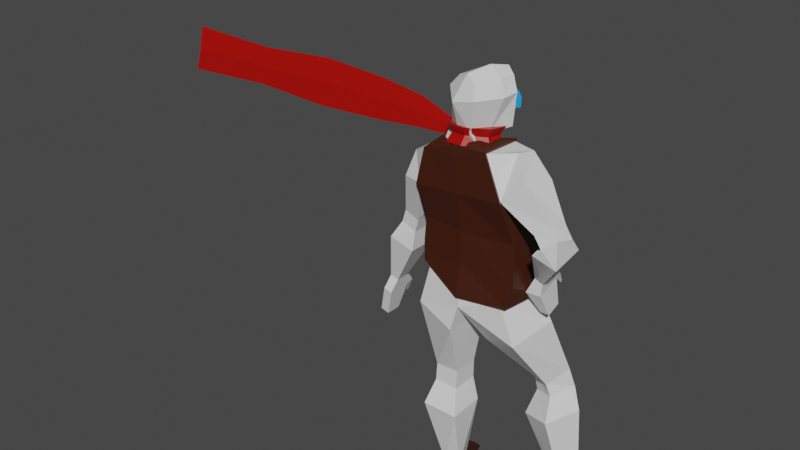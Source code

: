 # Source: otto.blend  (saved by Blender 2.91.10; exported with 4.5.12 LTS)
import bpy
from mathutils import Matrix  # noqa: F401  (used for matrix-valued properties, if any)

bpy.ops.wm.read_factory_settings(use_empty=True)
scene = bpy.context.scene
scene.name = 'Scene'

# ---- collections
col_collection = bpy.data.collections.new('Collection'); scene.collection.children.link(col_collection)

# ---- materials (node trees are filled in below, after node groups)
mat_shoe = bpy.data.materials.new('shoe')
mat_shoe.use_transparent_shadow = False
mat_material = bpy.data.materials.new('Material')
mat_material.alpha_threshold = 0.0
mat_material.use_transparent_shadow = False
mat_material.line_color = (0.0, 0.0, 0.0, 1.0)
mat_glass = bpy.data.materials.new('Glass')
mat_glass.use_transparent_shadow = False
mat_material_004 = bpy.data.materials.new('Material.004')
mat_material_004.alpha_threshold = 0.0
mat_material_004.use_transparent_shadow = False
mat_material_004.line_color = (0.0, 0.0, 0.0, 1.0)

# ---- material node trees
mat_shoe.use_nodes = True; mat_shoe.node_tree.nodes.clear()
_N = mat_shoe.node_tree.nodes; _L = mat_shoe.node_tree.links
n0 = _N.new('ShaderNodeBsdfPrincipled'); n0.name = 'Principled BSDF'; n0.location = (10, 300)
n0.distribution = 'GGX'
n0.subsurface_method = 'BURLEY'
n0.inputs[0].default_value = (0.05497, 0.01101, 0.002472, 1.0)
n0.inputs[3].default_value = 1.45
n0.inputs[27].default_value = (0.0, 0.0, 0.0, 1.0)
n0.inputs[28].default_value = 1.0
n1 = _N.new('ShaderNodeOutputMaterial'); n1.name = 'Material Output'; n1.location = (300, 300)
_L.new(n0.outputs[0], n1.inputs[0])
n1.is_active_output = True
mat_material.use_nodes = True; mat_material.node_tree.nodes.clear()
_N = mat_material.node_tree.nodes; _L = mat_material.node_tree.links
n0 = _N.new('ShaderNodeOutputMaterial'); n0.name = 'Material Output'; n0.location = (300, 300)
n1 = _N.new('ShaderNodeBsdfPrincipled'); n1.name = 'Principled BSDF'; n1.location = (10, 300)
n1.distribution = 'GGX'
n1.subsurface_method = 'BURLEY'
n1.inputs[2].default_value = 0.4
n1.inputs[3].default_value = 1.45
n1.inputs[27].default_value = (0.0, 0.0, 0.0, 1.0)
n1.inputs[28].default_value = 1.0
_L.new(n1.outputs[0], n0.inputs[0])
n0.is_active_output = True
mat_glass.use_nodes = True; mat_glass.node_tree.nodes.clear()
_N = mat_glass.node_tree.nodes; _L = mat_glass.node_tree.links
n0 = _N.new('ShaderNodeBsdfPrincipled'); n0.name = 'Principled BSDF'; n0.location = (10, 300)
n0.distribution = 'GGX'
n0.subsurface_method = 'BURLEY'
n0.inputs[0].default_value = (0.005868, 0.3467, 0.8, 1.0)
n0.inputs[3].default_value = 1.45
n0.inputs[27].default_value = (0.0, 0.0, 0.0, 1.0)
n0.inputs[28].default_value = 1.0
n1 = _N.new('ShaderNodeOutputMaterial'); n1.name = 'Material Output'; n1.location = (300, 300)
_L.new(n0.outputs[0], n1.inputs[0])
n1.is_active_output = True
mat_material_004.use_nodes = True; mat_material_004.node_tree.nodes.clear()
_N = mat_material_004.node_tree.nodes; _L = mat_material_004.node_tree.links
n0 = _N.new('ShaderNodeOutputMaterial'); n0.name = 'Material Output'; n0.location = (300, 300)
n1 = _N.new('ShaderNodeBsdfPrincipled'); n1.name = 'Principled BSDF'; n1.location = (10, 300)
n1.distribution = 'GGX'
n1.subsurface_method = 'BURLEY'
n1.inputs[0].default_value = (0.42, 0.002667, 0.0, 1.0)
n1.inputs[2].default_value = 0.4
n1.inputs[3].default_value = 1.45
n1.inputs[27].default_value = (0.0, 0.0, 0.0, 1.0)
n1.inputs[28].default_value = 1.0
_L.new(n1.outputs[0], n0.inputs[0])
n0.is_active_output = True

# ---- world
world_world = bpy.data.worlds.new('World'); scene.world = world_world
world_world.use_nodes = True; world_world.node_tree.nodes.clear()
_N = world_world.node_tree.nodes; _L = world_world.node_tree.links
n0 = _N.new('ShaderNodeOutputWorld'); n0.name = 'World Output'; n0.location = (300, 300)
n1 = _N.new('ShaderNodeBackground'); n1.name = 'Background'; n1.location = (10, 300)
n1.inputs[0].default_value = (0.05088, 0.05088, 0.05088, 1.0)
_L.new(n1.outputs[0], n0.inputs[0])
n0.is_active_output = True
world_world.color = (0.05088, 0.05088, 0.05088)
world_world.use_sun_shadow = False
world_world.sun_shadow_jitter_overblur = 0.0

# ---- meshes
me_cube_004 = bpy.data.meshes.new('Cube.004')
me_cube_004.from_pydata([(-0.4178, -0.2155, 3.094), (-0.3485, -0.21, 3.421), (-0.3888, 0.2305, 3.052), (-0.3451, 0.1569, 3.422), (-0.3303, -0.1254, 2.783), (-0.342, 0.2671, 2.85), (-0.3277, -0.1263, 2.558), (-0.3668, 0.2135, 2.536), (-0.3424, -0.1319, 2.356), (-0.4266, 0.3001, 2.273), (-0.007513, 0.3179, 2.038), (-0.6095, -0.1571, 3.085), (-0.5429, -0.1002, 3.321), (-0.6049, 0.1692, 3.073), (-0.543, 0.09947, 3.317), (-0.2239, -0.1259, 3.524), (-0.1891, 0.06211, 3.511), (-0.2025, -0.07623, 3.651), (-0.1313, 0.08117, 3.615), (-0.1462, -0.05859, 4.052), (-0.05015, 0.1523, 4.066), (-0.03327, 0.2874, 3.642), (0.03663, 0.258, 4.065), (-0.3099, 0.1853, 1.288), (-0.3102, -0.0666, 1.288), (-0.08822, 0.1853, 1.293), (-0.08837, -0.0666, 1.294), (-0.0395, -0.2497, 1.834), (-0.03794, 0.2653, 1.832), (-0.4232, 0.2653, 1.934), (-0.4284, -0.1713, 1.939), (-0.3113, 0.1853, 1.121), (-0.3119, -0.07629, 1.122), (-0.08975, 0.1853, 1.114), (-0.09009, -0.07629, 1.114), (-0.2527, 0.1075, 0.2984), (-0.1913, -0.0871, 0.2888), (-0.1093, 0.1534, 0.2865), (-0.04791, -0.04127, 0.2769), (-0.01296, -0.1879, 0.9009), (-0.01998, 0.1699, 0.9022), (-0.3561, 0.168, 0.9088), (-0.3507, -0.1922, 0.9091), (-0.327, 0.1519, 0.08569), (-0.2328, -0.1467, 0.07091), (-0.107, 0.2222, 0.06749), (-0.01278, -0.07636, 0.05271), (-0.1701, 0.3498, 0.2265), (-0.3135, 0.304, 0.2384), (-0.1926, 0.4936, 0.08091), (-0.4126, 0.4232, 0.09911), (-0.534, -0.07837, 2.654), (-0.5339, 0.1492, 2.654), (-0.6933, -0.05323, 2.699), (-0.6933, 0.124, 2.699), (-0.5674, -0.07837, 2.535), (-0.5674, 0.1492, 2.535), (-0.7269, -0.05488, 2.58), (-0.7269, 0.1257, 2.58), (-0.5748, -0.1093, 2.355), (-0.5748, 0.1801, 2.355), (-0.8142, -0.1093, 2.422), (-0.8142, 0.1801, 2.422), (-0.8019, -0.03019, 1.953), (-0.8019, 0.101, 1.953), (-0.8827, -0.03019, 1.976), (-0.8827, 0.101, 1.976), (-0.8383, -0.08056, 1.824), (-0.8383, 0.1514, 1.824), (-0.9191, -0.08056, 1.846), (-0.9191, 0.1514, 1.846), (-0.9112, -0.03746, 1.564), (-0.9112, 0.1083, 1.564), (-0.992, -0.03746, 1.587), (-0.992, 0.1083, 1.587), (-0.2344, -0.06783, 3.947), (-0.1226, 0.1819, 3.935), (-0.03377, 0.2902, 3.946), (-0.8995, 0.1603, 1.939), (-0.8187, 0.1603, 1.916), (-0.913, 0.2115, 1.868), (-0.8322, 0.2115, 1.845), (-0.9031, 0.2265, 1.697), (-0.9299, 0.2265, 1.704), (-0.9278, 0.2464, 1.712), (-0.9011, 0.2464, 1.704), (-0.2615, 0.3469, 2.681), (-0.2833, 0.3953, 2.487), (-0.2713, 0.3654, 2.349), (0.3968, -0.2226, 3.167), (0.2403, -0.2113, 3.532), (0.4588, 0.1787, 3.171), (0.252, 0.1633, 3.519), (-0.006799, 0.2843, 3.123), (-0.02797, 0.1926, 3.438), (-0.01297, -0.2155, 3.129), (-0.04222, -0.2153, 3.437), (0.418, -0.1363, 2.792), (0.4285, 0.2273, 2.884), (-0.00295, 0.2856, 2.862), (-0.002112, -0.1593, 2.781), (0.4621, -0.1218, 2.401), (0.4845, 0.1591, 2.422), (0.001165, -0.1593, 2.482), (0.3693, -0.1247, 2.193), (0.5461, 0.175, 2.257), (-0.006231, -0.2013, 2.058), (0.5888, -0.1878, 3.373), (0.4365, -0.07385, 3.546), (0.6356, 0.1196, 3.318), (0.4585, 0.1212, 3.51), (0.09338, -0.1574, 3.563), (0.1248, 0.03374, 3.529), (-0.02422, 0.1184, 3.488), (-0.0653, -0.2126, 3.512), (0.05431, -0.1787, 3.642), (0.1127, -0.01367, 3.605), (0.009984, 0.1013, 3.577), (-0.08201, -0.1451, 3.615), (0.06976, -0.156, 4.038), (0.1658, 0.05492, 4.052), (0.04861, 0.07138, 4.14), (-0.03753, -0.1128, 4.094), (0.202, 0.1862, 3.628), (0.09622, 0.2731, 3.579), (0.1876, 0.1899, 4.055), (0.1147, 0.2226, 4.109), (0.7073, 0.5147, 1.369), (0.6007, 0.3139, 1.258), (0.5131, 0.6216, 1.359), (0.4065, 0.421, 1.255), (0.1177, 0.05979, 1.664), (0.2515, 0.4823, 1.863), (0.6346, 0.2731, 1.946), (0.4869, -0.07674, 1.788), (0.748, 0.5638, 1.175), (0.6429, 0.3266, 1.142), (0.5552, 0.6572, 1.125), (0.4498, 0.4216, 1.085), (0.8702, 0.5293, 0.3269), (0.7885, 0.3428, 0.3105), (0.7338, 0.5909, 0.3068), (0.652, 0.4043, 0.2904), (0.3981, 0.33, 0.8551), (0.5419, 0.658, 0.8839), (0.8346, 0.5222, 0.9698), (0.6909, 0.1941, 0.941), (0.9623, 0.5669, 0.1199), (0.8369, 0.2808, 0.09476), (0.753, 0.6613, 0.08908), (0.6276, 0.3752, 0.06393), (0.8196, 0.7798, 0.2537), (0.956, 0.7183, 0.2738), (0.867, 0.9214, 0.1119), (1.076, 0.827, 0.1428), (0.7307, -0.2369, 2.994), (0.7655, -0.01977, 2.938), (0.8532, -0.2024, 3.104), (0.8799, -0.03268, 3.06), (0.8184, -0.2749, 2.921), (0.8513, -0.05844, 2.886), (0.9413, -0.24, 3.012), (0.9681, -0.06785, 2.977), (0.7403, -0.269, 2.84), (0.7696, -0.0001793, 2.928), (0.9489, -0.2441, 2.76), (0.9772, 0.02526, 2.849), (0.6109, 0.001142, 2.472), (0.6257, 0.1214, 2.522), (0.6856, 0.008247, 2.435), (0.6997, 0.129, 2.483), (0.5385, -0.007749, 2.32), (0.5984, 0.2207, 2.405), (0.6718, 0.005554, 2.32), (0.6829, 0.2208, 2.404), (0.6014, 0.1385, 2.085), (0.6012, 0.275, 2.137), (0.6854, 0.1385, 2.086), (0.6851, 0.275, 2.137), (-0.0988, -0.2172, 3.877), (0.1093, -0.2228, 3.925), (0.2211, 0.02689, 3.912), (0.1255, 0.2808, 3.872), (0.245, 0.1645, 3.928), (0.6904, 0.1969, 2.489), (0.6103, 0.1945, 2.501), (0.6827, 0.2693, 2.446), (0.5996, 0.2691, 2.446), (0.6275, 0.3401, 2.3), (0.6552, 0.3401, 2.3), (0.6552, 0.3561, 2.314), (0.6277, 0.3561, 2.314), (0.01148, 0.3563, 2.68), (0.3602, 0.2822, 2.679), (0.03148, 0.3622, 2.451), (0.4514, 0.2463, 2.46), (0.4348, 0.2887, 2.341)], [], [(1, 3, 14, 12), (95, 96, 1, 0), (3, 1, 15, 16), (0, 2, 5, 4), (2, 3, 94, 93), (5, 99, 192, 86), (95, 0, 4, 100), (2, 93, 99, 5), (103, 6, 8, 106), (100, 4, 6, 103), (4, 5, 7, 6), (28, 27, 26, 25), (6, 7, 9, 8), (11, 12, 14, 13), (2, 0, 51, 52), (3, 2, 13, 14), (0, 1, 12, 11), (113, 16, 18, 117), (1, 96, 114, 15), (94, 3, 16, 113), (16, 15, 17, 18), (15, 114, 118, 17), (121, 20, 19, 122), (75, 179, 122, 19), (76, 75, 19, 20), (182, 77, 22, 126), (20, 121, 126, 22), (76, 20, 22, 77), (117, 18, 21, 124), (25, 26, 34, 33), (29, 28, 25, 23), (27, 30, 24, 26), (30, 29, 23, 24), (8, 9, 29, 30), (106, 8, 30, 27), (9, 10, 28, 29), (10, 106, 27, 28), (40, 39, 38, 37), (23, 25, 33, 31), (26, 24, 32, 34), (24, 23, 31, 32), (35, 37, 47, 48), (41, 40, 37, 35), (39, 42, 36, 38), (42, 41, 35, 36), (32, 31, 41, 42), (34, 32, 42, 39), (31, 33, 40, 41), (33, 34, 39, 40), (43, 45, 46, 44), (38, 36, 44, 46), (36, 35, 43, 44), (37, 38, 46, 45), (48, 47, 49, 50), (43, 35, 48, 50), (45, 43, 50, 49), (37, 45, 49, 47), (51, 53, 57, 55), (0, 11, 53, 51), (11, 13, 54, 53), (13, 2, 52, 54), (58, 56, 60, 62), (52, 51, 55, 56), (54, 52, 56, 58), (53, 54, 58, 57), (59, 61, 65, 63), (57, 58, 62, 61), (55, 57, 61, 59), (56, 55, 59, 60), (64, 63, 67, 68), (60, 59, 63, 64), (62, 60, 64, 66), (61, 62, 66, 65), (70, 68, 72, 74), (68, 70, 83, 82), (65, 66, 70, 69), (63, 65, 69, 67), (72, 71, 73, 74), (69, 70, 74, 73), (67, 69, 73, 71), (68, 67, 71, 72), (18, 76, 77, 21), (124, 21, 77, 182), (18, 17, 75, 76), (17, 118, 179, 75), (78, 79, 81, 80), (66, 64, 79, 78), (70, 66, 78, 80), (64, 68, 81, 79), (82, 83, 84, 85), (70, 80, 84, 83), (81, 68, 82, 85), (80, 81, 85, 84), (86, 192, 194, 87), (87, 194, 10, 88), (10, 9, 88), (7, 5, 86, 87), (9, 7, 87, 88), (90, 108, 110, 92), (95, 89, 90, 96), (92, 112, 111, 90), (89, 97, 98, 91), (91, 93, 94, 92), (98, 193, 192, 99), (95, 100, 97, 89), (91, 98, 99, 93), (103, 106, 104, 101), (100, 103, 101, 97), (97, 101, 102, 98), (132, 129, 130, 131), (101, 104, 105, 102), (107, 109, 110, 108), (91, 156, 155, 89), (92, 110, 109, 91), (89, 107, 108, 90), (113, 117, 116, 112), (90, 111, 114, 96), (94, 113, 112, 92), (112, 116, 115, 111), (111, 115, 118, 114), (121, 122, 119, 120), (180, 119, 122, 179), (181, 120, 119, 180), (182, 126, 125, 183), (120, 125, 126, 121), (181, 183, 125, 120), (117, 124, 123, 116), (129, 137, 138, 130), (133, 127, 129, 132), (131, 130, 128, 134), (134, 128, 127, 133), (104, 134, 133, 105), (106, 131, 134, 104), (105, 133, 132, 10), (10, 132, 131, 106), (144, 141, 142, 143), (127, 135, 137, 129), (130, 138, 136, 128), (128, 136, 135, 127), (139, 152, 151, 141), (145, 139, 141, 144), (143, 142, 140, 146), (146, 140, 139, 145), (136, 146, 145, 135), (138, 143, 146, 136), (135, 145, 144, 137), (137, 144, 143, 138), (147, 148, 150, 149), (142, 150, 148, 140), (140, 148, 147, 139), (141, 149, 150, 142), (152, 154, 153, 151), (147, 154, 152, 139), (149, 153, 154, 147), (141, 151, 153, 149), (155, 159, 161, 157), (89, 155, 157, 107), (107, 157, 158, 109), (109, 158, 156, 91), (162, 166, 164, 160), (156, 160, 159, 155), (158, 162, 160, 156), (157, 161, 162, 158), (163, 167, 169, 165), (161, 165, 166, 162), (159, 163, 165, 161), (160, 164, 163, 159), (168, 172, 171, 167), (164, 168, 167, 163), (166, 170, 168, 164), (165, 169, 170, 166), (174, 178, 176, 172), (172, 188, 189, 174), (169, 173, 174, 170), (167, 171, 173, 169), (176, 178, 177, 175), (173, 177, 178, 174), (171, 175, 177, 173), (172, 176, 175, 171), (116, 123, 183, 181), (124, 182, 183, 123), (116, 181, 180, 115), (115, 180, 179, 118), (184, 186, 187, 185), (170, 184, 185, 168), (174, 186, 184, 170), (168, 185, 187, 172), (188, 191, 190, 189), (174, 189, 190, 186), (187, 191, 188, 172), (186, 190, 191, 187), (193, 195, 194, 192), (195, 196, 10, 194), (10, 196, 105), (102, 195, 193, 98), (105, 196, 195, 102)])
me_cube_004.polygons.foreach_set('material_index', [1, 1, 1, 1, 1, 1, 1, 1, 1, 1, 1, 1, 1, 1, 1, 1, 1, 1, 1, 1, 1, 1, 1, 1, 1, 1, 1, 1, 1, 1, 1, 1, 1, 1, 1, 1, 1, 1, 1, 1, 1, 0, 1, 1, 1, 1, 1, 1, 1, 0, 0, 0, 0, 0, 0, 0, 0, 1, 1, 1, 1, 1, 1, 1, 1, 1, 1, 1, 1, 1, 1, 1, 1, 1, 1, 1, 1, 1, 1, 1, 1, 1, 1, 1, 1, 1, 1, 1, 1, 1, 1, 1, 1, 1, 1, 1, 1, 1, 1, 1, 1, 1, 1, 1, 1, 1, 1, 1, 1, 1, 1, 1, 1, 1, 1, 1, 1, 1, 1, 1, 1, 1, 1, 1, 1, 1, 1, 1, 1, 1, 1, 1, 1, 1, 1, 1, 1, 1, 1, 0, 1, 1, 1, 1, 1, 1, 1, 0, 0, 0, 0, 0, 0, 0, 0, 1, 1, 1, 1, 1, 1, 1, 1, 1, 1, 1, 1, 1, 1, 1, 1, 1, 1, 1, 1, 1, 1, 1, 1, 1, 1, 1, 1, 1, 1, 1, 1, 1, 1, 1, 1, 1, 1, 1, 1, 1])
_uv = me_cube_004.uv_layers.new(name='UVMap')
_uv.uv.foreach_set('vector', [0.875, 0.75, 0.875, 0.5, 0.875, 0.5, 0.875, 0.75, 0.375, 0.875, 0.625, 0.875, 0.625, 1.0, 0.375, 1.0, 0.875, 0.5, 0.875, 0.75, 0.875, 0.75, 0.875, 0.5, 0.375, 0.0, 0.375, 0.25, 0.375, 0.25, 0.375, 0.0, 0.375, 0.25, 0.625, 0.25, 0.625, 0.375, 0.375, 0.375, 0.375, 0.25, 0.375, 0.375, 0.375, 0.375, 0.375, 0.25, 0.375, 0.875, 0.375, 1.0, 0.375, 1.0, 0.375, 0.875, 0.375, 0.25, 0.375, 0.375, 0.375, 0.375, 0.375, 0.25, 0.375, 0.875, 0.375, 1.0, 0.375, 1.0, 0.375, 0.875, 0.375, 0.875, 0.375, 1.0, 0.375, 1.0, 0.375, 0.875, 0.375, 0.0, 0.375, 0.25, 0.375, 0.25, 0.375, 0.0, 0.0, 0.0, 0.0, 0.0, 0.0, 0.0, 0.0, 0.0, 0.375, 0.0, 0.375, 0.25, 0.375, 0.25, 0.375, 0.0, 0.375, 0.0, 0.625, 0.0, 0.625, 0.25, 0.375, 0.25, 0.375, 0.25, 0.375, 0.0, 0.375, 0.0, 0.375, 0.25, 0.625, 0.25, 0.375, 0.25, 0.375, 0.25, 0.625, 0.25, 0.375, 1.0, 0.625, 1.0, 0.625, 1.0, 0.375, 1.0, 0.625, 0.375, 0.625, 0.25, 0.625, 0.25, 0.625, 0.375, 0.625, 1.0, 0.625, 0.875, 0.625, 0.875, 0.625, 1.0, 0.625, 0.375, 0.625, 0.25, 0.625, 0.25, 0.625, 0.375, 0.875, 0.5, 0.875, 0.75, 0.875, 0.75, 0.875, 0.5, 0.625, 1.0, 0.625, 0.875, 0.625, 0.875, 0.625, 1.0, 0.75, 0.5, 0.875, 0.5, 0.875, 0.75, 0.75, 0.75, 0.625, 1.0, 0.625, 0.875, 0.625, 0.875, 0.625, 1.0, 0.875, 0.5, 0.875, 0.75, 0.875, 0.75, 0.875, 0.5, 0.625, 0.375, 0.625, 0.25, 0.625, 0.25, 0.625, 0.375, 0.875, 0.5, 0.75, 0.5, 0.75, 0.5, 0.875, 0.5, 0.875, 0.5, 0.875, 0.5, 0.875, 0.5, 0.875, 0.5, 0.625, 0.375, 0.625, 0.25, 0.625, 0.25, 0.625, 0.375, 0.0, 0.0, 0.0, 0.0, 0.0, 0.0, 0.0, 0.0, 0.375, 0.25, 0.375, 0.375, 0.375, 0.375, 0.375, 0.25, 0.375, 0.875, 0.375, 1.0, 0.375, 1.0, 0.375, 0.875, 0.375, 0.0, 0.375, 0.25, 0.375, 0.25, 0.375, 0.0, 0.375, 0.0, 0.375, 0.25, 0.375, 0.25, 0.375, 0.0, 0.375, 0.875, 0.375, 1.0, 0.375, 1.0, 0.375, 0.875, 0.375, 0.25, 0.375, 0.375, 0.375, 0.375, 0.375, 0.25, 0.0, 0.0, 0.0, 0.0, 0.0, 0.0, 0.0, 0.0, 0.0, 0.0, 0.0, 0.0, 0.0, 0.0, 0.0, 0.0, 0.375, 0.25, 0.375, 0.375, 0.375, 0.375, 0.375, 0.25, 0.375, 0.875, 0.375, 1.0, 0.375, 1.0, 0.375, 0.875, 0.375, 0.0, 0.375, 0.25, 0.375, 0.25, 0.375, 0.0, 0.375, 0.25, 0.375, 0.375, 0.375, 0.375, 0.375, 0.25, 0.375, 0.25, 0.375, 0.375, 0.375, 0.375, 0.375, 0.25, 0.375, 0.875, 0.375, 1.0, 0.375, 1.0, 0.375, 0.875, 0.375, 0.0, 0.375, 0.25, 0.375, 0.25, 0.375, 0.0, 0.375, 0.0, 0.375, 0.25, 0.375, 0.25, 0.375, 0.0, 0.375, 0.875, 0.375, 1.0, 0.375, 1.0, 0.375, 0.875, 0.375, 0.25, 0.375, 0.375, 0.375, 0.375, 0.375, 0.25, 0.0, 0.0, 0.0, 0.0, 0.0, 0.0, 0.0, 0.0, 0.125, 0.5, 0.25, 0.5, 0.25, 0.75, 0.125, 0.75, 0.375, 0.875, 0.375, 1.0, 0.375, 1.0, 0.375, 0.875, 0.375, 0.0, 0.375, 0.25, 0.375, 0.25, 0.375, 0.0, 0.0, 0.0, 0.0, 0.0, 0.0, 0.0, 0.0, 0.0, 0.375, 0.25, 0.375, 0.375, 0.375, 0.375, 0.375, 0.25, 0.375, 0.25, 0.375, 0.25, 0.375, 0.25, 0.375, 0.25, 0.25, 0.5, 0.125, 0.5, 0.125, 0.5, 0.25, 0.5, 0.0, 0.0, 0.0, 0.0, 0.0, 0.0, 0.0, 0.0, 0.375, 1.0, 0.375, 1.0, 0.375, 1.0, 0.375, 1.0, 0.375, 1.0, 0.375, 1.0, 0.375, 1.0, 0.375, 1.0, 0.375, 0.0, 0.375, 0.25, 0.375, 0.25, 0.375, 0.0, 0.375, 0.25, 0.375, 0.25, 0.375, 0.25, 0.375, 0.25, 0.375, 0.25, 0.375, 0.25, 0.375, 0.25, 0.375, 0.25, 0.375, 0.25, 0.375, 0.0, 0.375, 0.0, 0.375, 0.25, 0.375, 0.25, 0.375, 0.25, 0.375, 0.25, 0.375, 0.25, 0.375, 0.0, 0.375, 0.25, 0.375, 0.25, 0.375, 0.0, 0.375, 1.0, 0.375, 1.0, 0.375, 1.0, 0.375, 1.0, 0.375, 0.0, 0.375, 0.25, 0.375, 0.25, 0.375, 0.0, 0.375, 1.0, 0.375, 1.0, 0.375, 1.0, 0.375, 1.0, 0.375, 0.25, 0.375, 0.0, 0.375, 0.0, 0.375, 0.25, 0.375, 0.25, 0.375, 0.0, 0.375, 0.0, 0.375, 0.25, 0.375, 0.25, 0.375, 0.0, 0.375, 0.0, 0.375, 0.25, 0.375, 0.25, 0.375, 0.25, 0.375, 0.25, 0.375, 0.25, 0.375, 0.0, 0.375, 0.25, 0.375, 0.25, 0.375, 0.0, 0.375, 0.25, 0.375, 0.25, 0.375, 0.25, 0.375, 0.25, 0.375, 0.25, 0.375, 0.25, 0.375, 0.25, 0.375, 0.25, 0.375, 0.0, 0.375, 0.25, 0.375, 0.25, 0.375, 0.0, 0.375, 1.0, 0.375, 1.0, 0.375, 1.0, 0.375, 1.0, 0.375, 0.25, 0.375, 0.0, 0.375, 0.0, 0.375, 0.25, 0.375, 0.0, 0.375, 0.25, 0.375, 0.25, 0.375, 0.0, 0.375, 1.0, 0.375, 1.0, 0.375, 1.0, 0.375, 1.0, 0.375, 0.25, 0.375, 0.0, 0.375, 0.0, 0.375, 0.25, 0.875, 0.5, 0.875, 0.5, 0.875, 0.5, 0.875, 0.5, 0.625, 0.375, 0.625, 0.25, 0.625, 0.25, 0.625, 0.375, 0.875, 0.5, 0.875, 0.75, 0.875, 0.75, 0.875, 0.5, 0.625, 1.0, 0.625, 0.875, 0.625, 0.875, 0.625, 1.0, 0.375, 0.25, 0.375, 0.25, 0.375, 0.25, 0.375, 0.25, 0.375, 0.25, 0.375, 0.25, 0.375, 0.25, 0.375, 0.25, 0.375, 0.25, 0.375, 0.25, 0.375, 0.25, 0.375, 0.25, 0.375, 0.25, 0.375, 0.25, 0.375, 0.25, 0.375, 0.25, 0.375, 0.25, 0.375, 0.25, 0.375, 0.25, 0.375, 0.25, 0.375, 0.25, 0.375, 0.25, 0.375, 0.25, 0.375, 0.25, 0.375, 0.25, 0.375, 0.25, 0.375, 0.25, 0.375, 0.25, 0.375, 0.25, 0.375, 0.25, 0.375, 0.25, 0.375, 0.25, 0.375, 0.25, 0.375, 0.375, 0.375, 0.375, 0.375, 0.25, 0.375, 0.25, 0.375, 0.375, 0.375, 0.375, 0.375, 0.25, 0.375, 0.375, 0.375, 0.25, 0.375, 0.25, 0.375, 0.25, 0.375, 0.25, 0.375, 0.25, 0.375, 0.25, 0.375, 0.25, 0.375, 0.25, 0.375, 0.25, 0.375, 0.25, 0.875, 0.75, 0.875, 0.75, 0.875, 0.5, 0.875, 0.5, 0.375, 0.875, 0.375, 1.0, 0.625, 1.0, 0.625, 0.875, 0.875, 0.5, 0.875, 0.5, 0.875, 0.75, 0.875, 0.75, 0.375, 0.0, 0.375, 0.0, 0.375, 0.25, 0.375, 0.25, 0.375, 0.25, 0.375, 0.375, 0.625, 0.375, 0.625, 0.25, 0.375, 0.25, 0.375, 0.25, 0.375, 0.375, 0.375, 0.375, 0.375, 0.875, 0.375, 0.875, 0.375, 1.0, 0.375, 1.0, 0.375, 0.25, 0.375, 0.25, 0.375, 0.375, 0.375, 0.375, 0.375, 0.875, 0.375, 0.875, 0.375, 1.0, 0.375, 1.0, 0.375, 0.875, 0.375, 0.875, 0.375, 1.0, 0.375, 1.0, 0.375, 0.0, 0.375, 0.0, 0.375, 0.25, 0.375, 0.25, 0.0, 0.0, 0.0, 0.0, 0.0, 0.0, 0.0, 0.0, 0.375, 0.0, 0.375, 0.0, 0.375, 0.25, 0.375, 0.25, 0.375, 0.0, 0.375, 0.25, 0.625, 0.25, 0.625, 0.0, 0.375, 0.25, 0.375, 0.25, 0.375, 0.0, 0.375, 0.0, 0.625, 0.25, 0.625, 0.25, 0.375, 0.25, 0.375, 0.25, 0.375, 1.0, 0.375, 1.0, 0.625, 1.0, 0.625, 1.0, 0.625, 0.375, 0.625, 0.375, 0.625, 0.25, 0.625, 0.25, 0.625, 1.0, 0.625, 1.0, 0.625, 0.875, 0.625, 0.875, 0.625, 0.375, 0.625, 0.375, 0.625, 0.25, 0.625, 0.25, 0.875, 0.5, 0.875, 0.5, 0.875, 0.75, 0.875, 0.75, 0.625, 1.0, 0.625, 1.0, 0.625, 0.875, 0.625, 0.875, 0.75, 0.5, 0.75, 0.75, 0.875, 0.75, 0.875, 0.5, 0.625, 1.0, 0.625, 1.0, 0.625, 0.875, 0.625, 0.875, 0.875, 0.5, 0.875, 0.5, 0.875, 0.75, 0.875, 0.75, 0.625, 0.375, 0.625, 0.375, 0.625, 0.25, 0.625, 0.25, 0.875, 0.5, 0.875, 0.5, 0.75, 0.5, 0.75, 0.5, 0.875, 0.5, 0.875, 0.5, 0.875, 0.5, 0.875, 0.5, 0.625, 0.375, 0.625, 0.375, 0.625, 0.25, 0.625, 0.25, 0.0, 0.0, 0.0, 0.0, 0.0, 0.0, 0.0, 0.0, 0.375, 0.25, 0.375, 0.25, 0.375, 0.375, 0.375, 0.375, 0.375, 0.875, 0.375, 0.875, 0.375, 1.0, 0.375, 1.0, 0.375, 0.0, 0.375, 0.0, 0.375, 0.25, 0.375, 0.25, 0.375, 0.0, 0.375, 0.0, 0.375, 0.25, 0.375, 0.25, 0.375, 0.875, 0.375, 0.875, 0.375, 1.0, 0.375, 1.0, 0.375, 0.25, 0.375, 0.25, 0.375, 0.375, 0.375, 0.375, 0.0, 0.0, 0.0, 0.0, 0.0, 0.0, 0.0, 0.0, 0.0, 0.0, 0.0, 0.0, 0.0, 0.0, 0.0, 0.0, 0.375, 0.25, 0.375, 0.25, 0.375, 0.375, 0.375, 0.375, 0.375, 0.875, 0.375, 0.875, 0.375, 1.0, 0.375, 1.0, 0.375, 0.0, 0.375, 0.0, 0.375, 0.25, 0.375, 0.25, 0.375, 0.25, 0.375, 0.25, 0.375, 0.375, 0.375, 0.375, 0.375, 0.25, 0.375, 0.25, 0.375, 0.375, 0.375, 0.375, 0.375, 0.875, 0.375, 0.875, 0.375, 1.0, 0.375, 1.0, 0.375, 0.0, 0.375, 0.0, 0.375, 0.25, 0.375, 0.25, 0.375, 0.0, 0.375, 0.0, 0.375, 0.25, 0.375, 0.25, 0.375, 0.875, 0.375, 0.875, 0.375, 1.0, 0.375, 1.0, 0.375, 0.25, 0.375, 0.25, 0.375, 0.375, 0.375, 0.375, 0.0, 0.0, 0.0, 0.0, 0.0, 0.0, 0.0, 0.0, 0.125, 0.5, 0.125, 0.75, 0.25, 0.75, 0.25, 0.5, 0.375, 0.875, 0.375, 0.875, 0.375, 1.0, 0.375, 1.0, 0.375, 0.0, 0.375, 0.0, 0.375, 0.25, 0.375, 0.25, 0.0, 0.0, 0.0, 0.0, 0.0, 0.0, 0.0, 0.0, 0.375, 0.25, 0.375, 0.25, 0.375, 0.375, 0.375, 0.375, 0.375, 0.25, 0.375, 0.25, 0.375, 0.25, 0.375, 0.25, 0.25, 0.5, 0.25, 0.5, 0.125, 0.5, 0.125, 0.5, 0.0, 0.0, 0.0, 0.0, 0.0, 0.0, 0.0, 0.0, 0.375, 1.0, 0.375, 1.0, 0.375, 1.0, 0.375, 1.0, 0.375, 1.0, 0.375, 1.0, 0.375, 1.0, 0.375, 1.0, 0.375, 0.0, 0.375, 0.0, 0.375, 0.25, 0.375, 0.25, 0.375, 0.25, 0.375, 0.25, 0.375, 0.25, 0.375, 0.25, 0.375, 0.25, 0.375, 0.25, 0.375, 0.25, 0.375, 0.25, 0.375, 0.25, 0.375, 0.25, 0.375, 0.0, 0.375, 0.0, 0.375, 0.25, 0.375, 0.25, 0.375, 0.25, 0.375, 0.25, 0.375, 0.0, 0.375, 0.0, 0.375, 0.25, 0.375, 0.25, 0.375, 1.0, 0.375, 1.0, 0.375, 1.0, 0.375, 1.0, 0.375, 0.0, 0.375, 0.0, 0.375, 0.25, 0.375, 0.25, 0.375, 1.0, 0.375, 1.0, 0.375, 1.0, 0.375, 1.0, 0.375, 0.25, 0.375, 0.25, 0.375, 0.0, 0.375, 0.0, 0.375, 0.25, 0.375, 0.25, 0.375, 0.0, 0.375, 0.0, 0.375, 0.25, 0.375, 0.25, 0.375, 0.0, 0.375, 0.0, 0.375, 0.25, 0.375, 0.25, 0.375, 0.25, 0.375, 0.25, 0.375, 0.0, 0.375, 0.0, 0.375, 0.25, 0.375, 0.25, 0.375, 0.25, 0.375, 0.25, 0.375, 0.25, 0.375, 0.25, 0.375, 0.25, 0.375, 0.25, 0.375, 0.25, 0.375, 0.25, 0.375, 0.0, 0.375, 0.0, 0.375, 0.25, 0.375, 0.25, 0.375, 1.0, 0.375, 1.0, 0.375, 1.0, 0.375, 1.0, 0.375, 0.25, 0.375, 0.25, 0.375, 0.0, 0.375, 0.0, 0.375, 0.0, 0.375, 0.0, 0.375, 0.25, 0.375, 0.25, 0.375, 1.0, 0.375, 1.0, 0.375, 1.0, 0.375, 1.0, 0.375, 0.25, 0.375, 0.25, 0.375, 0.0, 0.375, 0.0, 0.875, 0.5, 0.875, 0.5, 0.875, 0.5, 0.875, 0.5, 0.625, 0.375, 0.625, 0.375, 0.625, 0.25, 0.625, 0.25, 0.875, 0.5, 0.875, 0.5, 0.875, 0.75, 0.875, 0.75, 0.625, 1.0, 0.625, 1.0, 0.625, 0.875, 0.625, 0.875, 0.375, 0.25, 0.375, 0.25, 0.375, 0.25, 0.375, 0.25, 0.375, 0.25, 0.375, 0.25, 0.375, 0.25, 0.375, 0.25, 0.375, 0.25, 0.375, 0.25, 0.375, 0.25, 0.375, 0.25, 0.375, 0.25, 0.375, 0.25, 0.375, 0.25, 0.375, 0.25, 0.375, 0.25, 0.375, 0.25, 0.375, 0.25, 0.375, 0.25, 0.375, 0.25, 0.375, 0.25, 0.375, 0.25, 0.375, 0.25, 0.375, 0.25, 0.375, 0.25, 0.375, 0.25, 0.375, 0.25, 0.375, 0.25, 0.375, 0.25, 0.375, 0.25, 0.375, 0.25, 0.375, 0.25, 0.375, 0.25, 0.375, 0.375, 0.375, 0.375, 0.375, 0.25, 0.375, 0.25, 0.375, 0.375, 0.375, 0.375, 0.375, 0.375, 0.375, 0.25, 0.375, 0.25, 0.375, 0.25, 0.375, 0.25, 0.375, 0.25, 0.375, 0.25, 0.375, 0.25, 0.375, 0.25, 0.375, 0.25, 0.375, 0.25])
me_cube_004.materials.append(mat_shoe)
me_cube_004.materials.append(mat_material)
me_cube_004.use_remesh_fix_poles = True
me_cube_004.use_remesh_preserve_attributes = False
me_cube_004.use_mirror_vertex_groups = False
me_cube_004.update()
me_cube_005 = bpy.data.meshes.new('Cube.005')
me_cube_005.from_pydata([(-0.4178, -0.2155, 3.094), (-0.3485, -0.21, 3.421), (-0.3888, 0.2305, 3.052), (-0.3451, 0.1569, 3.422), (-0.3651, -0.1291, 2.783), (-0.3768, 0.2634, 2.85), (-0.3836, -0.1303, 2.558), (-0.4178, 0.2104, 2.536), (-0.3772, -0.1356, 2.356), (-0.4614, 0.2965, 2.273), (-0.2239, -0.1259, 3.524), (-0.1891, 0.06211, 3.511), (-0.3403, 0.3425, 2.676), (-0.3181, 0.3916, 2.487), (-0.306, 0.3617, 2.207), (0.3968, -0.2226, 3.167), (0.2403, -0.2113, 3.532), (0.4588, 0.1787, 3.171), (0.252, 0.1633, 3.519), (-0.01297, -0.2155, 3.129), (-0.04222, -0.2153, 3.437), (0.4679, -0.1227, 2.779), (0.4769, 0.2115, 2.884), (-0.002112, -0.1593, 2.781), (0.4889, -0.1339, 2.401), (0.5112, 0.1471, 2.422), (0.001165, -0.1593, 2.482), (0.4389, -0.143, 2.193), (0.5575, 0.1877, 2.257), (-0.006231, -0.2013, 2.163), (0.09338, -0.1574, 3.563), (0.1248, 0.03374, 3.529), (-0.0653, -0.2126, 3.512), (0.4437, 0.2931, 2.674), (0.4514, 0.2892, 2.46), (0.4348, 0.2887, 2.2), (-0.1163, 0.2688, 3.103), (-0.1465, 0.197, 3.433), (-0.0931, 0.3305, 2.127), (-0.09365, 0.3102, 2.859), (-0.2248, 0.253, 3.444), (-0.07674, 0.3526, 2.681), (-0.1067, 0.3974, 2.461), (0.09647, 0.2609, 3.134), (0.07965, 0.2054, 3.466), (0.1156, 0.3104, 2.882), (0.1558, 0.2275, 3.5), (0.08882, 0.3399, 2.68), (0.08669, 0.3696, 2.453), (0.0906, 0.3114, 2.106)], [], [(19, 20, 1, 0), (3, 1, 10, 11), (0, 2, 5, 4), (19, 0, 4, 23), (26, 6, 8, 29), (23, 4, 6, 26), (4, 5, 7, 6), (6, 7, 9, 8), (1, 20, 32, 10), (37, 3, 11), (7, 5, 12, 13), (9, 7, 13, 14), (19, 15, 16, 20), (18, 31, 30, 16), (15, 21, 22, 17), (19, 23, 21, 15), (26, 29, 27, 24), (23, 26, 24, 21), (21, 24, 25, 22), (24, 27, 28, 25), (16, 30, 32, 20), (44, 31, 18), (25, 34, 33, 22), (28, 35, 34, 25), (13, 42, 38, 14), (12, 41, 42, 13), (2, 36, 39, 5), (5, 39, 41, 12), (2, 3, 37, 36), (34, 35, 49, 48), (33, 34, 48, 47), (17, 22, 45, 43), (22, 33, 47, 45), (17, 43, 44, 18), (37, 11, 40), (36, 37, 40), (31, 44, 46), (44, 43, 46)])
_uv = me_cube_005.uv_layers.new(name='UVMap')
_uv.uv.foreach_set('vector', [0.375, 0.875, 0.625, 0.875, 0.625, 1.0, 0.375, 1.0, 0.875, 0.5, 0.875, 0.75, 0.875, 0.75, 0.875, 0.5, 0.375, 0.0, 0.375, 0.25, 0.375, 0.25, 0.375, 0.0, 0.375, 0.875, 0.375, 1.0, 0.375, 1.0, 0.375, 0.875, 0.375, 0.875, 0.375, 1.0, 0.375, 1.0, 0.375, 0.875, 0.375, 0.875, 0.375, 1.0, 0.375, 1.0, 0.375, 0.875, 0.375, 0.0, 0.375, 0.25, 0.375, 0.25, 0.375, 0.0, 0.375, 0.0, 0.375, 0.25, 0.375, 0.25, 0.375, 0.0, 0.625, 1.0, 0.625, 0.875, 0.625, 0.875, 0.625, 1.0, 0.625, 0.3392, 0.625, 0.25, 0.625, 0.3392, 0.375, 0.25, 0.375, 0.25, 0.375, 0.25, 0.375, 0.25, 0.375, 0.25, 0.375, 0.25, 0.375, 0.25, 0.375, 0.25, 0.375, 0.875, 0.375, 1.0, 0.625, 1.0, 0.625, 0.875, 0.875, 0.5, 0.875, 0.5, 0.875, 0.75, 0.875, 0.75, 0.375, 0.0, 0.375, 0.0, 0.375, 0.25, 0.375, 0.25, 0.375, 0.875, 0.375, 0.875, 0.375, 1.0, 0.375, 1.0, 0.375, 0.875, 0.375, 0.875, 0.375, 1.0, 0.375, 1.0, 0.375, 0.875, 0.375, 0.875, 0.375, 1.0, 0.375, 1.0, 0.375, 0.0, 0.375, 0.0, 0.375, 0.25, 0.375, 0.25, 0.375, 0.0, 0.375, 0.0, 0.375, 0.25, 0.375, 0.25, 0.625, 1.0, 0.625, 1.0, 0.625, 0.875, 0.625, 0.875, 0.625, 0.3473, 0.625, 0.25, 0.625, 0.25, 0.375, 0.25, 0.375, 0.25, 0.375, 0.25, 0.375, 0.25, 0.375, 0.25, 0.375, 0.25, 0.375, 0.25, 0.375, 0.25, 0.375, 0.25, 0.375, 0.3392, 0.375, 0.3392, 0.375, 0.25, 0.375, 0.25, 0.375, 0.3392, 0.375, 0.3392, 0.375, 0.25, 0.375, 0.25, 0.375, 0.3392, 0.375, 0.3392, 0.375, 0.25, 0.375, 0.25, 0.375, 0.3392, 0.375, 0.3392, 0.375, 0.25, 0.375, 0.25, 0.625, 0.25, 0.625, 0.3392, 0.375, 0.3392, 0.375, 0.25, 0.375, 0.25, 0.375, 0.3473, 0.375, 0.3473, 0.375, 0.25, 0.375, 0.25, 0.375, 0.3473, 0.375, 0.3473, 0.375, 0.25, 0.375, 0.25, 0.375, 0.3473, 0.375, 0.3473, 0.375, 0.25, 0.375, 0.25, 0.375, 0.3473, 0.375, 0.3473, 0.375, 0.25, 0.375, 0.3473, 0.625, 0.3473, 0.625, 0.25, 0.625, 0.3392, 0.625, 0.3392, 0.625, 0.3392, 0.375, 0.3392, 0.625, 0.3392, 0.375, 0.3392, 0.625, 0.25, 0.625, 0.3473, 0.625, 0.25, 0.625, 0.3473, 0.375, 0.3473, 0.625, 0.3473])
me_cube_005.materials.append(mat_shoe)
me_cube_005.use_remesh_fix_poles = True
me_cube_005.use_remesh_preserve_attributes = False
me_cube_005.use_mirror_vertex_groups = False
me_cube_005.update()
me_cube_006 = bpy.data.meshes.new('Cube.006')
me_cube_006.from_pydata([(-2.021, -0.6406, 1.109), (-2.05, -0.6492, 2.322), (-2.166, -0.1163, 1.11), (-2.196, -0.1249, 2.322), (-0.3665, -0.1814, 1.691), (-0.1988, -0.1352, 2.525), (-0.512, 0.3429, 1.691), (-0.3444, 0.3891, 2.525), (-1.309, 0.1218, 0.755), (-1.308, 0.1216, 2.526), (-1.164, -0.4025, 0.7548), (-1.162, -0.4027, 2.526), (1.932, -0.5811, 1.117), (1.961, -0.5885, 2.33), (2.067, -0.05402, 1.117), (2.096, -0.06143, 2.33), (0.2685, -0.155, 1.699), (0.1, -0.1117, 2.533), (0.4035, 0.3721, 1.699), (0.2351, 0.4154, 2.533), (1.205, 0.1666, 0.7625), (1.204, 0.1672, 2.534), (1.07, -0.3605, 0.7626), (1.069, -0.3599, 2.534)], [], [(0, 1, 3, 2), (8, 9, 7, 6), (6, 7, 5, 4), (10, 11, 1, 0), (8, 6, 4, 10), (9, 3, 1, 11), (7, 9, 11, 5), (2, 8, 10, 0), (4, 5, 11, 10), (2, 3, 9, 8), (12, 14, 15, 13), (20, 18, 19, 21), (18, 16, 17, 19), (22, 12, 13, 23), (20, 22, 16, 18), (21, 23, 13, 15), (19, 17, 23, 21), (14, 12, 22, 20), (16, 22, 23, 17), (14, 20, 21, 15)])
_uv = me_cube_006.uv_layers.new(name='UVMap')
_uv.uv.foreach_set('vector', [0.375, 0.0, 0.625, 0.0, 0.625, 0.25, 0.375, 0.25, 0.375, 0.375, 0.625, 0.375, 0.625, 0.5, 0.375, 0.5, 0.375, 0.5, 0.625, 0.5, 0.625, 0.75, 0.375, 0.75, 0.375, 0.875, 0.625, 0.875, 0.625, 1.0, 0.375, 1.0, 0.25, 0.5, 0.375, 0.5, 0.375, 0.75, 0.25, 0.75, 0.75, 0.5, 0.875, 0.5, 0.875, 0.75, 0.75, 0.75, 0.625, 0.5, 0.75, 0.5, 0.75, 0.75, 0.625, 0.75, 0.125, 0.5, 0.25, 0.5, 0.25, 0.75, 0.125, 0.75, 0.375, 0.75, 0.625, 0.75, 0.625, 0.875, 0.375, 0.875, 0.375, 0.25, 0.625, 0.25, 0.625, 0.375, 0.375, 0.375, 0.375, 0.0, 0.375, 0.25, 0.625, 0.25, 0.625, 0.0, 0.375, 0.375, 0.375, 0.5, 0.625, 0.5, 0.625, 0.375, 0.375, 0.5, 0.375, 0.75, 0.625, 0.75, 0.625, 0.5, 0.375, 0.875, 0.375, 1.0, 0.625, 1.0, 0.625, 0.875, 0.25, 0.5, 0.25, 0.75, 0.375, 0.75, 0.375, 0.5, 0.75, 0.5, 0.75, 0.75, 0.875, 0.75, 0.875, 0.5, 0.625, 0.5, 0.625, 0.75, 0.75, 0.75, 0.75, 0.5, 0.125, 0.5, 0.125, 0.75, 0.25, 0.75, 0.25, 0.5, 0.375, 0.75, 0.375, 0.875, 0.625, 0.875, 0.625, 0.75, 0.375, 0.25, 0.375, 0.375, 0.625, 0.375, 0.625, 0.25])
me_cube_006.materials.append(mat_glass)
me_cube_006.use_remesh_fix_poles = True
me_cube_006.use_remesh_preserve_attributes = False
me_cube_006.use_mirror_vertex_groups = False
me_cube_006.update()
me_cylinder_001 = bpy.data.meshes.new('Cylinder.001')
me_cylinder_001.from_pydata([(-1.996e-05, 0.9996, -1.001), (-0.0006939, 0.9946, 0.9997), (0.7823, 0.6184, -0.9874), (0.7675, 0.6495, 1.006), (0.9503, -0.2054, -1.0), (0.9666, -0.2099, 1.0), (0.4789, -0.915, -0.9904), (0.4354, -0.9006, 1.001), (-0.3684, -0.866, -1.017), (-0.4306, -0.9007, 0.9988), (-1.019, -0.1594, -0.9891), (-0.9817, -0.2194, 0.9975), (-0.8389, 0.5732, -0.9963), (-0.833, 0.6255, 1.011), (-0.02429, 0.8295, 0.02224), (0.6452, 0.5178, -0.01126), (0.81, -0.1804, -0.0174), (0.3577, -0.742, 0.002268), (-0.3475, -0.7699, 0.005699), (-0.8028, -0.1439, 0.03602), (-0.6283, 0.5118, 0.007554), (-0.05021, 2.417, -0.8547), (-0.04891, 2.259, 2.757), (-0.08968, 2.272, 0.9092), (-0.07788, 4.223, -1.029), (-0.07611, 4.006, 3.91), (-0.1319, 4.023, 1.383), (-0.1151, 6.938, -0.9259), (-0.113, 6.679, 4.963), (-0.1795, 6.7, 1.95), (-0.1559, 10.1, 0.1234), (-0.1543, 9.897, 4.831), (-0.2074, 9.914, 2.422), (-0.1972, 13.88, 0.1979), (-0.1952, 13.62, 5.924), (-0.2598, 13.64, 2.994)], [], [(14, 1, 3, 15), (15, 3, 5, 16), (16, 5, 7, 17), (17, 7, 9, 18), (18, 9, 11, 19), (3, 1, 13, 11, 9, 7, 5), (19, 11, 13, 20), (20, 13, 1, 14), (0, 2, 4, 6, 8, 10, 12), (12, 20, 14, 0), (10, 19, 20, 12), (8, 18, 19, 10), (6, 17, 18, 8), (4, 16, 17, 6), (2, 15, 16, 4), (0, 14, 15, 2), (14, 0, 21, 23), (14, 1, 22, 23), (23, 21, 24, 26), (23, 22, 25, 26), (26, 24, 27, 29), (26, 25, 28, 29), (29, 27, 30, 32), (29, 28, 31, 32), (32, 30, 33, 35), (32, 31, 34, 35)])
_uv = me_cylinder_001.uv_layers.new(name='UVMap')
_uv.uv.foreach_set('vector', [1.0, 0.75, 1.0, 1.0, 0.8571, 1.0, 0.8571, 0.75, 0.8571, 0.75, 0.8571, 1.0, 0.7143, 1.0, 0.7143, 0.75, 0.7143, 0.75, 0.7143, 1.0, 0.5714, 1.0, 0.5714, 0.75, 0.5714, 0.75, 0.5714, 1.0, 0.4286, 1.0, 0.4286, 0.75, 0.4286, 0.75, 0.4286, 1.0, 0.2857, 1.0, 0.2857, 0.75, 0.4376, 0.3996, 0.25, 0.49, 0.06236, 0.3996, 0.01602, 0.1966, 0.1459, 0.03377, 0.3541, 0.03377, 0.484, 0.1966, 0.2857, 0.75, 0.2857, 1.0, 0.1429, 1.0, 0.1429, 0.75, 0.1429, 0.75, 0.1429, 1.0, 2.98e-08, 1.0, 2.98e-08, 0.75, 0.75, 0.49, 0.9376, 0.3996, 0.984, 0.1966, 0.8541, 0.03377, 0.6459, 0.03377, 0.516, 0.1966, 0.5624, 0.3996, 0.1429, 0.5, 0.1429, 0.75, 2.98e-08, 0.75, 2.98e-08, 0.5, 0.2857, 0.5, 0.2857, 0.75, 0.1429, 0.75, 0.1429, 0.5, 0.4286, 0.5, 0.4286, 0.75, 0.2857, 0.75, 0.2857, 0.5, 0.5714, 0.5, 0.5714, 0.75, 0.4286, 0.75, 0.4286, 0.5, 0.7143, 0.5, 0.7143, 0.75, 0.5714, 0.75, 0.5714, 0.5, 0.8571, 0.5, 0.8571, 0.75, 0.7143, 0.75, 0.7143, 0.5, 1.0, 0.5, 1.0, 0.75, 0.8571, 0.75, 0.8571, 0.5, 2.98e-08, 0.75, 2.98e-08, 0.5, 2.98e-08, 0.5, 2.98e-08, 0.75, 1.0, 0.75, 1.0, 1.0, 1.0, 1.0, 1.0, 0.75, 2.98e-08, 0.75, 2.98e-08, 0.5, 2.98e-08, 0.5, 2.98e-08, 0.75, 1.0, 0.75, 1.0, 1.0, 1.0, 1.0, 1.0, 0.75, 2.98e-08, 0.75, 2.98e-08, 0.5, 2.98e-08, 0.5, 2.98e-08, 0.75, 1.0, 0.75, 1.0, 1.0, 1.0, 1.0, 1.0, 0.75, 2.98e-08, 0.75, 2.98e-08, 0.5, 2.98e-08, 0.5, 2.98e-08, 0.75, 1.0, 0.75, 1.0, 1.0, 1.0, 1.0, 1.0, 0.75, 2.98e-08, 0.75, 2.98e-08, 0.5, 2.98e-08, 0.5, 2.98e-08, 0.75, 1.0, 0.75, 1.0, 1.0, 1.0, 1.0, 1.0, 0.75])
me_cylinder_001.materials.append(mat_material_004)
me_cylinder_001.use_remesh_fix_poles = True
me_cylinder_001.use_remesh_preserve_attributes = False
me_cylinder_001.use_mirror_vertex_groups = False
me_cylinder_001.update()
arm_armature = bpy.data.armatures.new('Armature')  # bones are not reproduced

# ---- objects
ob_cube = bpy.data.objects.new('Cube', me_cube_004)
ob_empty = bpy.data.objects.new('Empty', None)
ob_cube_001 = bpy.data.objects.new('Cube.001', me_cube_005)
ob_cube_002 = bpy.data.objects.new('Cube.002', me_cube_006)
ob_armature = bpy.data.objects.new('Armature', arm_armature)
ob_cylinder = bpy.data.objects.new('Cylinder', me_cylinder_001)

# ---- transforms, parenting, visibility, modifiers, constraints
ob_cube.location = (0.0, 0.0, 0.0)
ob_cube.lineart.crease_threshold = 0.0
_vg = ob_cube.vertex_groups.new(name='spine')
_vg = ob_cube.vertex_groups.new(name='spine.001')
_vg = ob_cube.vertex_groups.new(name='spine.002')
_vg = ob_cube.vertex_groups.new(name='spine.003')
_vg = ob_cube.vertex_groups.new(name='spine.004')
_vg = ob_cube.vertex_groups.new(name='spine.005')
_vg = ob_cube.vertex_groups.new(name='spine.006')
_vg = ob_cube.vertex_groups.new(name='shoulder.L')
_vg = ob_cube.vertex_groups.new(name='upper_arm.L')
_vg = ob_cube.vertex_groups.new(name='forearm.L')
_vg = ob_cube.vertex_groups.new(name='hand.L')
_vg = ob_cube.vertex_groups.new(name='shoulder.R')
_vg = ob_cube.vertex_groups.new(name='upper_arm.R')
_vg = ob_cube.vertex_groups.new(name='forearm.R')
_vg = ob_cube.vertex_groups.new(name='hand.R')
_vg = ob_cube.vertex_groups.new(name='breast.L')
_vg = ob_cube.vertex_groups.new(name='breast.R')
_vg = ob_cube.vertex_groups.new(name='pelvis.L')
_vg = ob_cube.vertex_groups.new(name='pelvis.R')
_vg = ob_cube.vertex_groups.new(name='thigh.L')
_vg = ob_cube.vertex_groups.new(name='shin.L')
_vg = ob_cube.vertex_groups.new(name='foot.L')
_vg = ob_cube.vertex_groups.new(name='toe.L')
_vg = ob_cube.vertex_groups.new(name='heel.02.L')
_vg = ob_cube.vertex_groups.new(name='thigh.R')
_vg = ob_cube.vertex_groups.new(name='shin.R')
_vg = ob_cube.vertex_groups.new(name='foot.R')
_vg = ob_cube.vertex_groups.new(name='toe.R')
_vg = ob_cube.vertex_groups.new(name='heel.02.R')
ob_empty.location = (0.1323, 2.819e-07, 2.098)
ob_empty.rotation_euler = (1.571, 0.0, 3.142)
ob_empty.scale = (0.8595, 0.8595, 0.8595)
ob_empty.empty_display_type = 'IMAGE'
ob_empty.empty_display_size = 5.0
ob_empty.lineart.crease_threshold = 0.0
ob_cube_001.location = (0.0, 0.0, 0.0)
ob_cube_001.lineart.crease_threshold = 0.0
_vg = ob_cube_001.vertex_groups.new(name='spine')
_vg = ob_cube_001.vertex_groups.new(name='spine.001')
_vg = ob_cube_001.vertex_groups.new(name='spine.002')
_vg = ob_cube_001.vertex_groups.new(name='spine.003')
_vg = ob_cube_001.vertex_groups.new(name='spine.004')
_vg = ob_cube_001.vertex_groups.new(name='spine.005')
_vg = ob_cube_001.vertex_groups.new(name='spine.006')
_vg = ob_cube_001.vertex_groups.new(name='shoulder.L')
_vg = ob_cube_001.vertex_groups.new(name='upper_arm.L')
_vg = ob_cube_001.vertex_groups.new(name='forearm.L')
_vg = ob_cube_001.vertex_groups.new(name='hand.L')
_vg = ob_cube_001.vertex_groups.new(name='shoulder.R')
_vg = ob_cube_001.vertex_groups.new(name='upper_arm.R')
_vg = ob_cube_001.vertex_groups.new(name='forearm.R')
_vg = ob_cube_001.vertex_groups.new(name='hand.R')
_vg = ob_cube_001.vertex_groups.new(name='breast.L')
_vg = ob_cube_001.vertex_groups.new(name='breast.R')
_vg = ob_cube_001.vertex_groups.new(name='pelvis.L')
_vg = ob_cube_001.vertex_groups.new(name='pelvis.R')
_vg = ob_cube_001.vertex_groups.new(name='thigh.L')
_vg = ob_cube_001.vertex_groups.new(name='shin.L')
_vg = ob_cube_001.vertex_groups.new(name='foot.L')
_vg = ob_cube_001.vertex_groups.new(name='toe.L')
_vg = ob_cube_001.vertex_groups.new(name='heel.02.L')
_vg = ob_cube_001.vertex_groups.new(name='thigh.R')
_vg = ob_cube_001.vertex_groups.new(name='shin.R')
_vg = ob_cube_001.vertex_groups.new(name='foot.R')
_vg = ob_cube_001.vertex_groups.new(name='toe.R')
_vg = ob_cube_001.vertex_groups.new(name='heel.02.R')
_m = ob_cube_001.modifiers.new('Solidify', 'SOLIDIFY')
_m.thickness = -0.03
ob_cube_002.location = (0.127, 0.2674, 3.716)
ob_cube_002.rotation_euler = (0.003018, -0.0009626, -0.4577)
ob_cube_002.scale = (0.07568, 0.07568, 0.07568)
ob_cube_002.lineart.crease_threshold = 0.0
ob_armature.location = (-0.04453, 0.01284, 3.549)
ob_armature.rotation_euler = (-1.518, -0.02646, 1.543)
ob_armature.scale = (1.487, 1.487, 1.487)
ob_armature.lineart.crease_threshold = 0.0
ob_cylinder.parent = ob_armature
ob_cylinder.matrix_parent_inverse = Matrix(((0.9993, -0.02788, 0.02646, -0.07989), (0.02788, 0.052, -0.9983, 3.014), (0.02646, 0.9983, 0.05274, -0.1593), (-0.0, 0.0, -0.0, 1.0)))
ob_cylinder.location = (-0.006952, -0.01454, 3.038)
ob_cylinder.rotation_euler = (-0.06786, 0.1717, -0.01532)
ob_cylinder.scale = (0.1608, 0.1605, 0.0491)
ob_cylinder.lineart.crease_threshold = 0.0
_vg = ob_cylinder.vertex_groups.new(name='Bone')
for _i, _w in zip([0, 1, 2, 3, 4, 5, 6, 7, 8, 9, 10, 11, 12, 13, 14, 15, 16, 17, 18, 19, 20, 21, 22, 23, 24, 25, 26], [0.9861, 0.9968, 0.998, 0.9989, 0.9994, 0.9996, 0.9998, 0.9998, 0.9997, 0.9998, 0.9992, 0.9996, 0.9972, 0.9989, 1.0, 0.9991, 0.9996, 0.9998, 0.9998, 0.9995, 0.9989, 0.8528, 0.9148, 0.9639, 0.08261, 0.07279, 0.00449]): _vg.add([_i], _w, 'REPLACE')
_vg = ob_cylinder.vertex_groups.new(name='Bone.001')
for _i, _w in zip([21, 22, 23, 24, 25, 26, 27, 28], [0.1292, 0.07893, 0.01835, 0.7926, 0.854, 0.9514, 0.05335, 0.05306]): _vg.add([_i], _w, 'REPLACE')
_vg = ob_cylinder.vertex_groups.new(name='Bone.002')
for _i, _w in zip([24, 25, 27, 28, 29, 30, 31], [0.1131, 0.06964, 0.8427, 0.8937, 0.9726, 0.03345, 0.01327]): _vg.add([_i], _w, 'REPLACE')
_vg = ob_cylinder.vertex_groups.new(name='Bone.003')
for _i, _w in zip([27, 28, 30, 31, 32, 33, 34, 35], [0.08829, 0.04307, 0.8789, 0.934, 0.966, 0.057, 0.05311, 0.004039]): _vg.add([_i], _w, 'REPLACE')
_vg = ob_cylinder.vertex_groups.new(name='Bone.004')
for _i, _w in zip([30, 31, 33, 34, 35], [0.07499, 0.01482, 0.9388, 0.9448, 0.9718]): _vg.add([_i], _w, 'REPLACE')
_m = ob_cylinder.modifiers.new('Armature', 'ARMATURE')
_m.object = ob_armature

# ---- collection membership
col_collection.objects.link(ob_cube)
col_collection.objects.link(ob_empty)
col_collection.objects.link(ob_cube_001)
col_collection.objects.link(ob_cube_002)
col_collection.objects.link(ob_armature)
col_collection.objects.link(ob_cylinder)

# ---- scene / render settings (as saved in the file)
scene.frame_start = 1; scene.frame_end = 25; scene.frame_set(115)
scene.render.engine = 'BLENDER_EEVEE_NEXT'
scene.cycles.use_denoising = False
scene.cycles.samples = 128
scene.cycles.sampling_pattern = 'TABULATED_SOBOL'
scene.cycles.use_adaptive_sampling = False
scene.cycles.use_light_tree = False
scene.view_settings.view_transform = 'Filmic'
bpy.context.view_layer.update()

# ---- added for rendering (the .blend has no active camera and no usable light): camera, sun
cam_auto = bpy.data.cameras.new('AutoCamera')
cam_auto.lens = 50.0
cam_auto.sensor_width = 36.0
cam_auto.clip_end = 1000.0
ob_auto_camera = bpy.data.objects.new('AutoCamera', cam_auto)
scene.collection.objects.link(ob_auto_camera)
ob_auto_camera.location = (4.7565, -6.67102, 6.94002)
ob_auto_camera.rotation_euler = (1.09748, -7.21219e-08, 0.694738)
scene.camera = ob_auto_camera
light_auto_sun = bpy.data.lights.new('AutoSun', 'SUN')
light_auto_sun.energy = 3.0
light_auto_sun.angle = 0.0523599
ob_auto_sun = bpy.data.objects.new('AutoSun', light_auto_sun)
scene.collection.objects.link(ob_auto_sun)
ob_auto_sun.rotation_euler = (0.872665, 0.174533, 0.523599)
bpy.context.view_layer.update()
